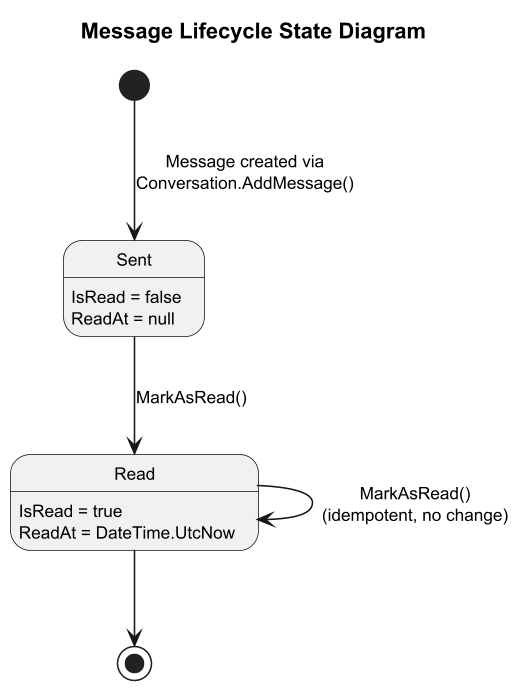

The diagram above was rendered by PlantUML. Its source (embedded in the PNG):
@startuml state-message-lifecycle
skinparam dpi 150
skinparam defaultFontSize 11
title Message Lifecycle State Diagram

[*] --> Sent : Message created via\nConversation.AddMessage()

state Sent : IsRead = false\nReadAt = null

Sent --> Read : MarkAsRead()

state Read : IsRead = true\nReadAt = DateTime.UtcNow

Read --> Read : MarkAsRead()\n(idempotent, no change)

Read --> [*]

@enduml